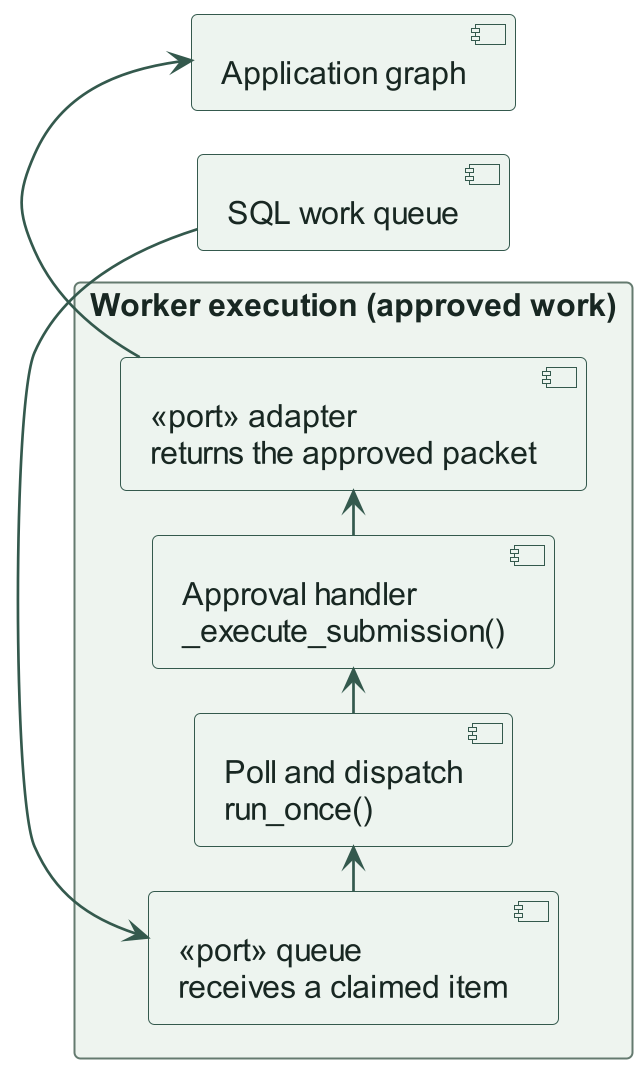

The diagram above was rendered by PlantUML. Its source (embedded in the PNG):
@startuml composite
!include _theme.puml
' Composite-structure equivalent for one Worker. The two middle boxes are parts;
' the two «port» boxes are named interfaces on the Worker boundary. Ports are
' interfaces, not classes. The wording on a port says what arrives or leaves, so
' no connector has to carry a label across the frame.
left to right direction
skinparam packageStyle rectangle
package "Worker execution (approved work)" as W {
  component "«port» queue\nreceives a claimed item" as In
  component "Poll and dispatch\nrun_once()" as D
  component "Approval handler\n_execute_submission()" as H
  component "«port» adapter\nreturns the approved packet" as Out
  In -right-> D
  D -right-> H
  H -right-> Out
}
component "SQL work queue" as Q
component "Application graph" as G
Q -right-> In
Out -right-> G
@enduml